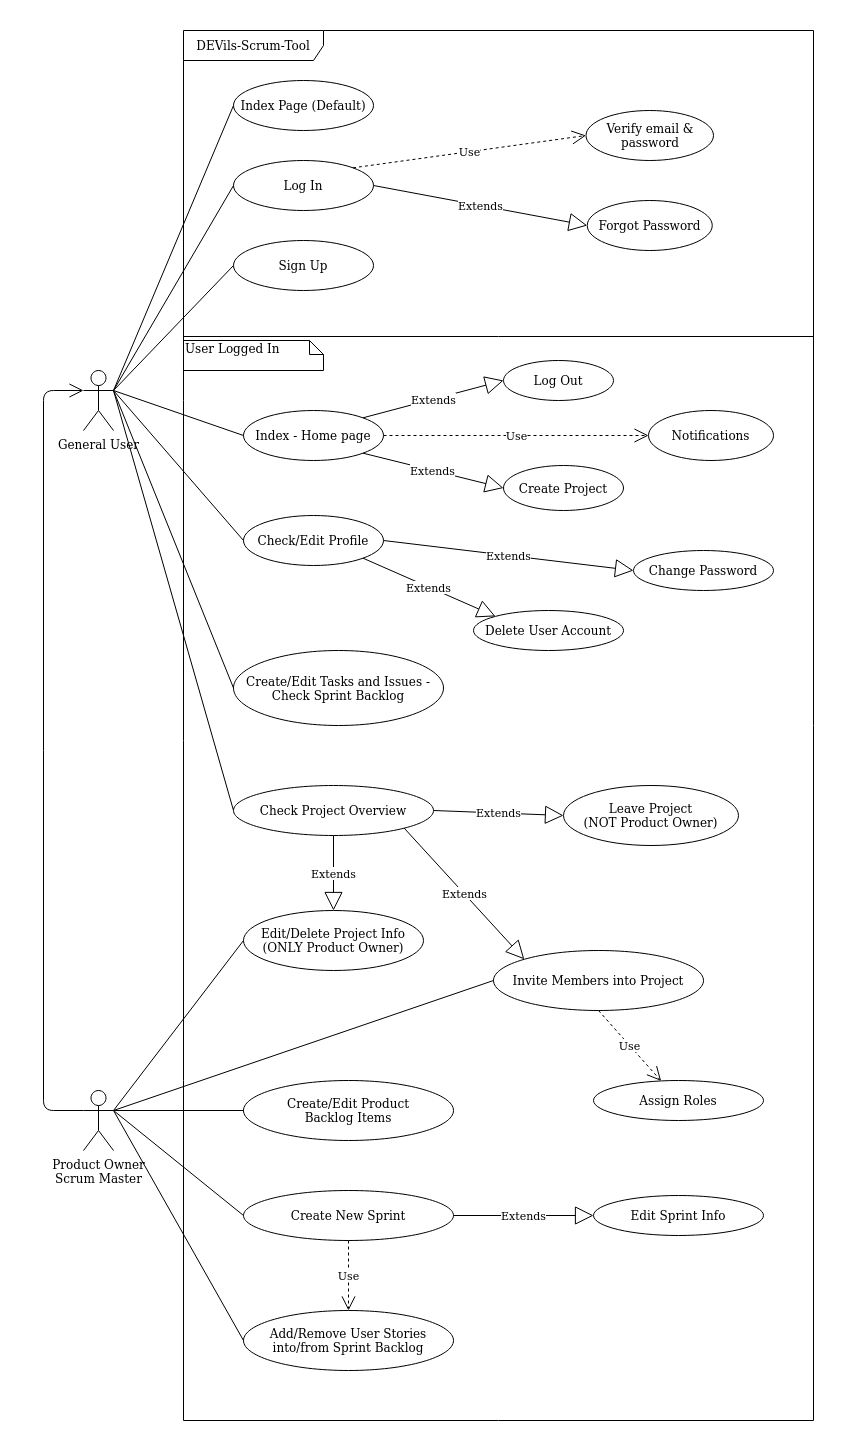

The diagram above was exported from draw.io. Its source (the exported page's mxGraphModel, read from the mxfile embedded in the PNG):
<mxGraphModel dx="1422" dy="731" grid="1" gridSize="10" guides="1" tooltips="1" connect="1" arrows="1" fold="1" page="1" pageScale="1" pageWidth="850" pageHeight="1100" math="0" shadow="0">
  <root>
    <mxCell id="0" />
    <mxCell id="1" parent="0" />
    <mxCell id="rPORPwuVRHsv8JK79nis-3" value="DEVils-Scrum-Tool" style="shape=umlFrame;whiteSpace=wrap;html=1;width=140;height=30;" vertex="1" parent="1">
      <mxGeometry x="180" y="40" width="630" height="1390" as="geometry" />
    </mxCell>
    <mxCell id="rPORPwuVRHsv8JK79nis-5" value="General User" style="shape=umlActor;verticalLabelPosition=bottom;verticalAlign=top;html=1;" vertex="1" parent="1">
      <mxGeometry x="80" y="380" width="30" height="60" as="geometry" />
    </mxCell>
    <mxCell id="rPORPwuVRHsv8JK79nis-6" value="Index Page (Default)" style="ellipse;whiteSpace=wrap;html=1;" vertex="1" parent="1">
      <mxGeometry x="230" y="90" width="140" height="50" as="geometry" />
    </mxCell>
    <mxCell id="rPORPwuVRHsv8JK79nis-7" value="Sign Up" style="ellipse;whiteSpace=wrap;html=1;" vertex="1" parent="1">
      <mxGeometry x="230" y="250" width="140" height="50" as="geometry" />
    </mxCell>
    <mxCell id="rPORPwuVRHsv8JK79nis-8" value="&lt;p style=&quot;line-height: 240%&quot;&gt;Log In&lt;/p&gt;" style="ellipse;whiteSpace=wrap;html=1;" vertex="1" parent="1">
      <mxGeometry x="230" y="170" width="140" height="50" as="geometry" />
    </mxCell>
    <mxCell id="rPORPwuVRHsv8JK79nis-12" value="Forgot Password" style="ellipse;whiteSpace=wrap;html=1;" vertex="1" parent="1">
      <mxGeometry x="583.75" y="210" width="125" height="50" as="geometry" />
    </mxCell>
    <mxCell id="rPORPwuVRHsv8JK79nis-13" value="Verify email &amp;amp; password" style="ellipse;whiteSpace=wrap;html=1;" vertex="1" parent="1">
      <mxGeometry x="582.5" y="120" width="127.5" height="50" as="geometry" />
    </mxCell>
    <mxCell id="rPORPwuVRHsv8JK79nis-14" value="Use" style="endArrow=open;endSize=12;dashed=1;html=1;exitX=1;exitY=0;exitDx=0;exitDy=0;entryX=0;entryY=0.5;entryDx=0;entryDy=0;" edge="1" parent="1" source="rPORPwuVRHsv8JK79nis-8" target="rPORPwuVRHsv8JK79nis-13">
      <mxGeometry width="160" relative="1" as="geometry">
        <mxPoint x="470" y="264.5" as="sourcePoint" />
        <mxPoint x="630" y="264.5" as="targetPoint" />
      </mxGeometry>
    </mxCell>
    <mxCell id="rPORPwuVRHsv8JK79nis-15" value="Extends" style="endArrow=block;endSize=16;endFill=0;html=1;entryX=0;entryY=0.5;entryDx=0;entryDy=0;exitX=1;exitY=0.5;exitDx=0;exitDy=0;" edge="1" parent="1" source="rPORPwuVRHsv8JK79nis-8" target="rPORPwuVRHsv8JK79nis-12">
      <mxGeometry width="160" relative="1" as="geometry">
        <mxPoint x="340" y="300" as="sourcePoint" />
        <mxPoint x="500" y="300" as="targetPoint" />
      </mxGeometry>
    </mxCell>
    <mxCell id="rPORPwuVRHsv8JK79nis-17" value="Index - Home page" style="ellipse;whiteSpace=wrap;html=1;" vertex="1" parent="1">
      <mxGeometry x="240" y="420" width="140" height="50" as="geometry" />
    </mxCell>
    <mxCell id="rPORPwuVRHsv8JK79nis-18" value="Notifications" style="ellipse;whiteSpace=wrap;html=1;" vertex="1" parent="1">
      <mxGeometry x="645" y="420" width="125" height="50" as="geometry" />
    </mxCell>
    <mxCell id="rPORPwuVRHsv8JK79nis-19" value="Use" style="endArrow=open;endSize=12;dashed=1;html=1;entryX=0;entryY=0.5;entryDx=0;entryDy=0;exitX=1;exitY=0.5;exitDx=0;exitDy=0;" edge="1" parent="1" source="rPORPwuVRHsv8JK79nis-17" target="rPORPwuVRHsv8JK79nis-18">
      <mxGeometry width="160" relative="1" as="geometry">
        <mxPoint x="340" y="450" as="sourcePoint" />
        <mxPoint x="500" y="450" as="targetPoint" />
      </mxGeometry>
    </mxCell>
    <mxCell id="rPORPwuVRHsv8JK79nis-20" value="Check Project Overview" style="ellipse;whiteSpace=wrap;html=1;" vertex="1" parent="1">
      <mxGeometry x="230" y="795" width="200" height="50" as="geometry" />
    </mxCell>
    <mxCell id="rPORPwuVRHsv8JK79nis-21" value="Create/Edit Tasks and Issues - Check Sprint Backlog" style="ellipse;whiteSpace=wrap;html=1;" vertex="1" parent="1">
      <mxGeometry x="230" y="660" width="210" height="75" as="geometry" />
    </mxCell>
    <mxCell id="rPORPwuVRHsv8JK79nis-22" value="Product Owner&lt;br&gt;Scrum Master" style="shape=umlActor;verticalLabelPosition=bottom;verticalAlign=top;html=1;" vertex="1" parent="1">
      <mxGeometry x="80" y="1100" width="30" height="60" as="geometry" />
    </mxCell>
    <mxCell id="rPORPwuVRHsv8JK79nis-23" value="Check/Edit Profile" style="ellipse;whiteSpace=wrap;html=1;" vertex="1" parent="1">
      <mxGeometry x="240" y="525" width="140" height="50" as="geometry" />
    </mxCell>
    <mxCell id="rPORPwuVRHsv8JK79nis-26" value="Create Project" style="ellipse;whiteSpace=wrap;html=1;" vertex="1" parent="1">
      <mxGeometry x="500" y="475" width="120" height="45" as="geometry" />
    </mxCell>
    <mxCell id="rPORPwuVRHsv8JK79nis-27" value="Extends" style="endArrow=block;endSize=16;endFill=0;html=1;entryX=0;entryY=0.5;entryDx=0;entryDy=0;exitX=1;exitY=1;exitDx=0;exitDy=0;" edge="1" parent="1" source="rPORPwuVRHsv8JK79nis-17" target="rPORPwuVRHsv8JK79nis-26">
      <mxGeometry width="160" relative="1" as="geometry">
        <mxPoint x="340" y="540" as="sourcePoint" />
        <mxPoint x="500" y="540" as="targetPoint" />
      </mxGeometry>
    </mxCell>
    <mxCell id="rPORPwuVRHsv8JK79nis-28" value="Invite Members into Project" style="ellipse;whiteSpace=wrap;html=1;" vertex="1" parent="1">
      <mxGeometry x="490" y="960" width="210" height="60" as="geometry" />
    </mxCell>
    <mxCell id="rPORPwuVRHsv8JK79nis-31" value="Edit/Delete Project Info&lt;br&gt;(ONLY Product Owner)" style="ellipse;whiteSpace=wrap;html=1;" vertex="1" parent="1">
      <mxGeometry x="240" y="920" width="180" height="60" as="geometry" />
    </mxCell>
    <mxCell id="rPORPwuVRHsv8JK79nis-32" value="Extends" style="endArrow=block;endSize=16;endFill=0;html=1;entryX=0.5;entryY=0;entryDx=0;entryDy=0;exitX=0.5;exitY=1;exitDx=0;exitDy=0;" edge="1" parent="1" source="rPORPwuVRHsv8JK79nis-20" target="rPORPwuVRHsv8JK79nis-31">
      <mxGeometry width="160" relative="1" as="geometry">
        <mxPoint x="340" y="580" as="sourcePoint" />
        <mxPoint x="500" y="580" as="targetPoint" />
      </mxGeometry>
    </mxCell>
    <mxCell id="rPORPwuVRHsv8JK79nis-33" value="Create/Edit Product&lt;br&gt;Backlog Items" style="ellipse;whiteSpace=wrap;html=1;" vertex="1" parent="1">
      <mxGeometry x="240" y="1090" width="210" height="60" as="geometry" />
    </mxCell>
    <mxCell id="rPORPwuVRHsv8JK79nis-35" value="Create New Sprint" style="ellipse;whiteSpace=wrap;html=1;" vertex="1" parent="1">
      <mxGeometry x="240" y="1200" width="210" height="50" as="geometry" />
    </mxCell>
    <mxCell id="rPORPwuVRHsv8JK79nis-37" value="&lt;div&gt;Add/Remove User Stories&lt;/div&gt;&lt;div&gt;into/from Sprint Backlog&lt;/div&gt;" style="ellipse;whiteSpace=wrap;html=1;" vertex="1" parent="1">
      <mxGeometry x="240" y="1320" width="210" height="60" as="geometry" />
    </mxCell>
    <mxCell id="rPORPwuVRHsv8JK79nis-38" value="Edit Sprint Info" style="ellipse;whiteSpace=wrap;html=1;" vertex="1" parent="1">
      <mxGeometry x="590" y="1205" width="170" height="40" as="geometry" />
    </mxCell>
    <mxCell id="rPORPwuVRHsv8JK79nis-39" value="Extends" style="endArrow=block;endSize=16;endFill=0;html=1;entryX=0;entryY=0.5;entryDx=0;entryDy=0;exitX=1;exitY=0.5;exitDx=0;exitDy=0;" edge="1" parent="1" source="rPORPwuVRHsv8JK79nis-35" target="rPORPwuVRHsv8JK79nis-38">
      <mxGeometry width="160" relative="1" as="geometry">
        <mxPoint x="340" y="820" as="sourcePoint" />
        <mxPoint x="500" y="820" as="targetPoint" />
      </mxGeometry>
    </mxCell>
    <mxCell id="rPORPwuVRHsv8JK79nis-40" value="Leave Project&lt;br&gt;(NOT Product Owner)" style="ellipse;whiteSpace=wrap;html=1;" vertex="1" parent="1">
      <mxGeometry x="560" y="795" width="175" height="60" as="geometry" />
    </mxCell>
    <mxCell id="rPORPwuVRHsv8JK79nis-41" value="Extends" style="endArrow=block;endSize=16;endFill=0;html=1;entryX=0;entryY=0.5;entryDx=0;entryDy=0;exitX=1;exitY=0.5;exitDx=0;exitDy=0;" edge="1" parent="1" source="rPORPwuVRHsv8JK79nis-20" target="rPORPwuVRHsv8JK79nis-40">
      <mxGeometry width="160" relative="1" as="geometry">
        <mxPoint x="340" y="670" as="sourcePoint" />
        <mxPoint x="500" y="670" as="targetPoint" />
      </mxGeometry>
    </mxCell>
    <mxCell id="rPORPwuVRHsv8JK79nis-42" value="Use" style="endArrow=open;endSize=12;dashed=1;html=1;exitX=0.5;exitY=1;exitDx=0;exitDy=0;" edge="1" parent="1" source="rPORPwuVRHsv8JK79nis-28" target="rPORPwuVRHsv8JK79nis-43">
      <mxGeometry width="160" relative="1" as="geometry">
        <mxPoint x="340" y="760" as="sourcePoint" />
        <mxPoint x="500" y="760" as="targetPoint" />
      </mxGeometry>
    </mxCell>
    <mxCell id="rPORPwuVRHsv8JK79nis-43" value="Assign Roles" style="ellipse;whiteSpace=wrap;html=1;" vertex="1" parent="1">
      <mxGeometry x="590" y="1090" width="170" height="40" as="geometry" />
    </mxCell>
    <mxCell id="rPORPwuVRHsv8JK79nis-44" value="Change Password" style="ellipse;whiteSpace=wrap;html=1;" vertex="1" parent="1">
      <mxGeometry x="630" y="560" width="140" height="40" as="geometry" />
    </mxCell>
    <mxCell id="rPORPwuVRHsv8JK79nis-45" value="Delete User Account" style="ellipse;whiteSpace=wrap;html=1;" vertex="1" parent="1">
      <mxGeometry x="470" y="620" width="150" height="40" as="geometry" />
    </mxCell>
    <mxCell id="rPORPwuVRHsv8JK79nis-47" value="Extends" style="endArrow=block;endSize=16;endFill=0;html=1;exitX=1;exitY=0.5;exitDx=0;exitDy=0;entryX=0;entryY=0.5;entryDx=0;entryDy=0;" edge="1" parent="1" source="rPORPwuVRHsv8JK79nis-23" target="rPORPwuVRHsv8JK79nis-44">
      <mxGeometry width="160" relative="1" as="geometry">
        <mxPoint x="340" y="690" as="sourcePoint" />
        <mxPoint x="500" y="690" as="targetPoint" />
      </mxGeometry>
    </mxCell>
    <mxCell id="rPORPwuVRHsv8JK79nis-48" value="Extends" style="endArrow=block;endSize=16;endFill=0;html=1;exitX=1;exitY=1;exitDx=0;exitDy=0;entryX=0;entryY=0;entryDx=0;entryDy=0;" edge="1" parent="1" source="rPORPwuVRHsv8JK79nis-23" target="rPORPwuVRHsv8JK79nis-45">
      <mxGeometry width="160" relative="1" as="geometry">
        <mxPoint x="340" y="690" as="sourcePoint" />
        <mxPoint x="500" y="690" as="targetPoint" />
      </mxGeometry>
    </mxCell>
    <mxCell id="rPORPwuVRHsv8JK79nis-49" value="" style="line;strokeWidth=1;fillColor=none;align=left;verticalAlign=middle;spacingTop=-1;spacingLeft=3;spacingRight=3;rotatable=0;labelPosition=right;points=[];portConstraint=eastwest;" vertex="1" parent="1">
      <mxGeometry x="180" y="342" width="630" height="8" as="geometry" />
    </mxCell>
    <mxCell id="rPORPwuVRHsv8JK79nis-50" value="User Logged In" style="shape=note;whiteSpace=wrap;html=1;size=14;verticalAlign=top;align=left;spacingTop=-6;" vertex="1" parent="1">
      <mxGeometry x="180" y="350" width="140" height="30" as="geometry" />
    </mxCell>
    <mxCell id="rPORPwuVRHsv8JK79nis-51" value="Use" style="endArrow=open;endSize=12;dashed=1;html=1;exitX=0.5;exitY=1;exitDx=0;exitDy=0;entryX=0.5;entryY=0;entryDx=0;entryDy=0;" edge="1" parent="1" source="rPORPwuVRHsv8JK79nis-35" target="rPORPwuVRHsv8JK79nis-37">
      <mxGeometry width="160" relative="1" as="geometry">
        <mxPoint x="340" y="1040" as="sourcePoint" />
        <mxPoint x="500" y="1040" as="targetPoint" />
      </mxGeometry>
    </mxCell>
    <mxCell id="rPORPwuVRHsv8JK79nis-52" value="" style="endArrow=open;endFill=1;endSize=12;html=1;exitX=0;exitY=0.3333333333333333;exitDx=0;exitDy=0;exitPerimeter=0;entryX=0;entryY=0.3333333333333333;entryDx=0;entryDy=0;entryPerimeter=0;" edge="1" parent="1" source="rPORPwuVRHsv8JK79nis-22" target="rPORPwuVRHsv8JK79nis-5">
      <mxGeometry width="160" relative="1" as="geometry">
        <mxPoint x="80" y="825" as="sourcePoint" />
        <mxPoint x="80" y="250" as="targetPoint" />
        <Array as="points">
          <mxPoint x="40" y="1120" />
          <mxPoint x="40" y="400" />
        </Array>
      </mxGeometry>
    </mxCell>
    <mxCell id="rPORPwuVRHsv8JK79nis-56" value="Log Out" style="ellipse;whiteSpace=wrap;html=1;" vertex="1" parent="1">
      <mxGeometry x="500" y="370" width="110" height="40" as="geometry" />
    </mxCell>
    <mxCell id="rPORPwuVRHsv8JK79nis-57" value="Extends" style="endArrow=block;endSize=16;endFill=0;html=1;entryX=0;entryY=0.5;entryDx=0;entryDy=0;exitX=1;exitY=0;exitDx=0;exitDy=0;" edge="1" parent="1" source="rPORPwuVRHsv8JK79nis-17" target="rPORPwuVRHsv8JK79nis-56">
      <mxGeometry width="160" relative="1" as="geometry">
        <mxPoint x="340" y="560" as="sourcePoint" />
        <mxPoint x="500" y="560" as="targetPoint" />
      </mxGeometry>
    </mxCell>
    <mxCell id="rPORPwuVRHsv8JK79nis-65" value="" style="endArrow=none;html=1;entryX=0;entryY=0.5;entryDx=0;entryDy=0;exitX=1;exitY=0.3333333333333333;exitDx=0;exitDy=0;exitPerimeter=0;" edge="1" parent="1" source="rPORPwuVRHsv8JK79nis-22" target="rPORPwuVRHsv8JK79nis-37">
      <mxGeometry width="50" height="50" relative="1" as="geometry">
        <mxPoint x="400" y="1140" as="sourcePoint" />
        <mxPoint x="450" y="1090" as="targetPoint" />
      </mxGeometry>
    </mxCell>
    <mxCell id="rPORPwuVRHsv8JK79nis-66" value="" style="endArrow=none;html=1;exitX=0;exitY=0.5;exitDx=0;exitDy=0;entryX=1;entryY=0.3333333333333333;entryDx=0;entryDy=0;entryPerimeter=0;" edge="1" parent="1" source="rPORPwuVRHsv8JK79nis-35" target="rPORPwuVRHsv8JK79nis-22">
      <mxGeometry width="50" height="50" relative="1" as="geometry">
        <mxPoint x="400" y="1140" as="sourcePoint" />
        <mxPoint x="450" y="1090" as="targetPoint" />
      </mxGeometry>
    </mxCell>
    <mxCell id="rPORPwuVRHsv8JK79nis-67" value="" style="endArrow=none;html=1;exitX=1;exitY=0.3333333333333333;exitDx=0;exitDy=0;exitPerimeter=0;entryX=0;entryY=0.5;entryDx=0;entryDy=0;" edge="1" parent="1" source="rPORPwuVRHsv8JK79nis-22" target="rPORPwuVRHsv8JK79nis-33">
      <mxGeometry width="50" height="50" relative="1" as="geometry">
        <mxPoint x="400" y="1140" as="sourcePoint" />
        <mxPoint x="450" y="1090" as="targetPoint" />
      </mxGeometry>
    </mxCell>
    <mxCell id="rPORPwuVRHsv8JK79nis-69" value="" style="endArrow=none;html=1;entryX=0;entryY=0.5;entryDx=0;entryDy=0;exitX=1;exitY=0.3333333333333333;exitDx=0;exitDy=0;exitPerimeter=0;" edge="1" parent="1" source="rPORPwuVRHsv8JK79nis-22" target="rPORPwuVRHsv8JK79nis-28">
      <mxGeometry width="50" height="50" relative="1" as="geometry">
        <mxPoint x="400" y="1140" as="sourcePoint" />
        <mxPoint x="450" y="1090" as="targetPoint" />
      </mxGeometry>
    </mxCell>
    <mxCell id="rPORPwuVRHsv8JK79nis-70" value="" style="endArrow=none;html=1;entryX=0;entryY=0.5;entryDx=0;entryDy=0;exitX=1;exitY=0.3333333333333333;exitDx=0;exitDy=0;exitPerimeter=0;" edge="1" parent="1" source="rPORPwuVRHsv8JK79nis-22" target="rPORPwuVRHsv8JK79nis-31">
      <mxGeometry width="50" height="50" relative="1" as="geometry">
        <mxPoint x="400" y="1140" as="sourcePoint" />
        <mxPoint x="450" y="1090" as="targetPoint" />
      </mxGeometry>
    </mxCell>
    <mxCell id="rPORPwuVRHsv8JK79nis-71" value="" style="endArrow=none;html=1;entryX=0;entryY=0.5;entryDx=0;entryDy=0;" edge="1" parent="1" target="rPORPwuVRHsv8JK79nis-6">
      <mxGeometry width="50" height="50" relative="1" as="geometry">
        <mxPoint x="110" y="400" as="sourcePoint" />
        <mxPoint x="450" y="330" as="targetPoint" />
      </mxGeometry>
    </mxCell>
    <mxCell id="rPORPwuVRHsv8JK79nis-72" value="" style="endArrow=none;html=1;entryX=0;entryY=0.5;entryDx=0;entryDy=0;exitX=1;exitY=0.3333333333333333;exitDx=0;exitDy=0;exitPerimeter=0;" edge="1" parent="1" source="rPORPwuVRHsv8JK79nis-5" target="rPORPwuVRHsv8JK79nis-8">
      <mxGeometry width="50" height="50" relative="1" as="geometry">
        <mxPoint x="400" y="380" as="sourcePoint" />
        <mxPoint x="450" y="330" as="targetPoint" />
      </mxGeometry>
    </mxCell>
    <mxCell id="rPORPwuVRHsv8JK79nis-73" value="" style="endArrow=none;html=1;entryX=0;entryY=0.5;entryDx=0;entryDy=0;exitX=1;exitY=0.3333333333333333;exitDx=0;exitDy=0;exitPerimeter=0;" edge="1" parent="1" source="rPORPwuVRHsv8JK79nis-5" target="rPORPwuVRHsv8JK79nis-7">
      <mxGeometry width="50" height="50" relative="1" as="geometry">
        <mxPoint x="400" y="380" as="sourcePoint" />
        <mxPoint x="450" y="330" as="targetPoint" />
      </mxGeometry>
    </mxCell>
    <mxCell id="rPORPwuVRHsv8JK79nis-74" value="" style="endArrow=none;html=1;exitX=1;exitY=0.3333333333333333;exitDx=0;exitDy=0;exitPerimeter=0;entryX=0;entryY=0.5;entryDx=0;entryDy=0;" edge="1" parent="1" source="rPORPwuVRHsv8JK79nis-5" target="rPORPwuVRHsv8JK79nis-17">
      <mxGeometry width="50" height="50" relative="1" as="geometry">
        <mxPoint x="400" y="600" as="sourcePoint" />
        <mxPoint x="450" y="550" as="targetPoint" />
      </mxGeometry>
    </mxCell>
    <mxCell id="rPORPwuVRHsv8JK79nis-75" value="" style="endArrow=none;html=1;exitX=1;exitY=0.3333333333333333;exitDx=0;exitDy=0;exitPerimeter=0;entryX=0;entryY=0.5;entryDx=0;entryDy=0;" edge="1" parent="1" source="rPORPwuVRHsv8JK79nis-5" target="rPORPwuVRHsv8JK79nis-21">
      <mxGeometry width="50" height="50" relative="1" as="geometry">
        <mxPoint x="400" y="660" as="sourcePoint" />
        <mxPoint x="450" y="610" as="targetPoint" />
      </mxGeometry>
    </mxCell>
    <mxCell id="rPORPwuVRHsv8JK79nis-76" value="" style="endArrow=none;html=1;exitX=0;exitY=0.5;exitDx=0;exitDy=0;entryX=1;entryY=0.3333333333333333;entryDx=0;entryDy=0;entryPerimeter=0;" edge="1" parent="1" source="rPORPwuVRHsv8JK79nis-20" target="rPORPwuVRHsv8JK79nis-5">
      <mxGeometry width="50" height="50" relative="1" as="geometry">
        <mxPoint x="400" y="740" as="sourcePoint" />
        <mxPoint x="450" y="690" as="targetPoint" />
      </mxGeometry>
    </mxCell>
    <mxCell id="rPORPwuVRHsv8JK79nis-77" value="" style="endArrow=none;html=1;exitX=1;exitY=0.3333333333333333;exitDx=0;exitDy=0;exitPerimeter=0;entryX=0;entryY=0.5;entryDx=0;entryDy=0;" edge="1" parent="1" source="rPORPwuVRHsv8JK79nis-5" target="rPORPwuVRHsv8JK79nis-23">
      <mxGeometry width="50" height="50" relative="1" as="geometry">
        <mxPoint x="400" y="650" as="sourcePoint" />
        <mxPoint x="450" y="600" as="targetPoint" />
      </mxGeometry>
    </mxCell>
    <mxCell id="rPORPwuVRHsv8JK79nis-79" value="Extends" style="endArrow=block;endSize=16;endFill=0;html=1;exitX=1;exitY=1;exitDx=0;exitDy=0;entryX=0;entryY=0;entryDx=0;entryDy=0;" edge="1" parent="1" source="rPORPwuVRHsv8JK79nis-20" target="rPORPwuVRHsv8JK79nis-28">
      <mxGeometry width="160" relative="1" as="geometry">
        <mxPoint x="340" y="820" as="sourcePoint" />
        <mxPoint x="500" y="820" as="targetPoint" />
      </mxGeometry>
    </mxCell>
  </root>
</mxGraphModel>